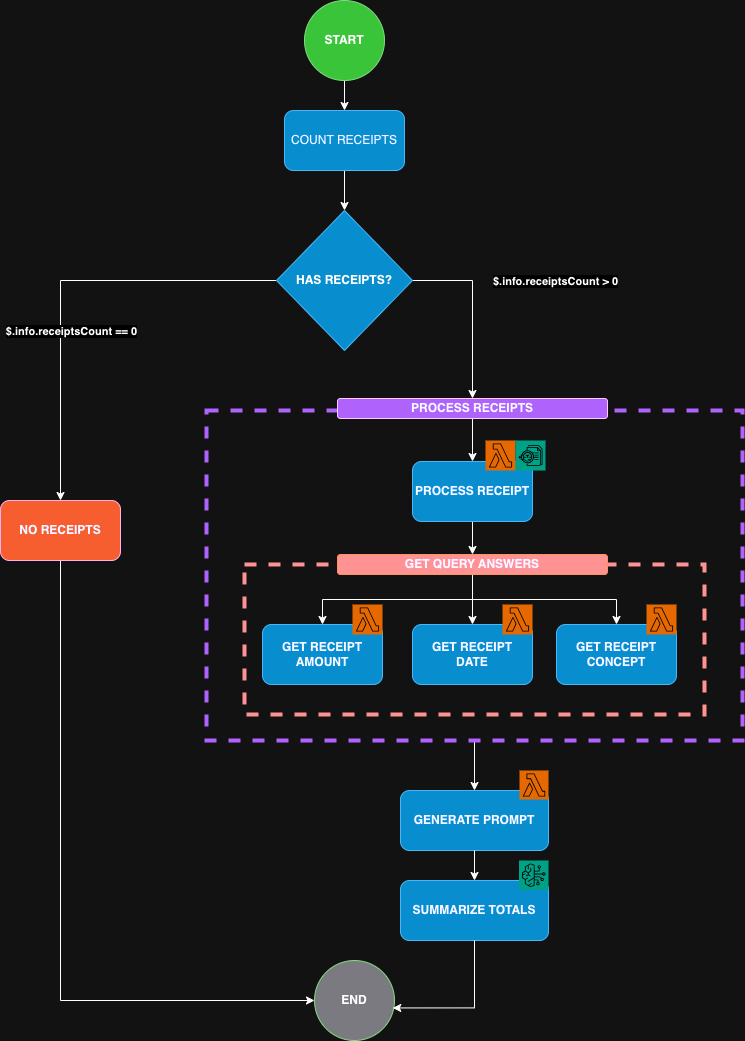

The diagram above was exported from draw.io. Its source (the exported page's mxGraphModel, read from the mxfile embedded in the PNG):
<mxGraphModel dx="948" dy="626" grid="1" gridSize="10" guides="1" tooltips="1" connect="1" arrows="1" fold="1" page="1" pageScale="1" pageWidth="827" pageHeight="1169" math="0" shadow="0">
  <root>
    <mxCell id="0" />
    <mxCell id="1" parent="0" />
    <mxCell id="87XwhN3XzxE4Jr6WrXCm-51" style="edgeStyle=orthogonalEdgeStyle;rounded=0;orthogonalLoop=1;jettySize=auto;html=1;entryX=0.5;entryY=0;entryDx=0;entryDy=0;" parent="1" source="87XwhN3XzxE4Jr6WrXCm-38" target="87XwhN3XzxE4Jr6WrXCm-19" edge="1">
      <mxGeometry relative="1" as="geometry" />
    </mxCell>
    <mxCell id="87XwhN3XzxE4Jr6WrXCm-38" value="" style="rounded=0;whiteSpace=wrap;html=1;fillColor=none;strokeColor=#B266FF;dashed=1;strokeWidth=4;" parent="1" vertex="1">
      <mxGeometry x="296" y="420" width="536" height="330" as="geometry" />
    </mxCell>
    <mxCell id="87XwhN3XzxE4Jr6WrXCm-39" value="" style="rounded=0;whiteSpace=wrap;html=1;fillColor=none;strokeColor=#FF0000;dashed=1;strokeWidth=4;" parent="1" vertex="1">
      <mxGeometry x="334" y="574" width="460" height="150" as="geometry" />
    </mxCell>
    <mxCell id="87XwhN3XzxE4Jr6WrXCm-4" style="edgeStyle=orthogonalEdgeStyle;rounded=0;orthogonalLoop=1;jettySize=auto;html=1;" parent="1" source="87XwhN3XzxE4Jr6WrXCm-1" target="87XwhN3XzxE4Jr6WrXCm-3" edge="1">
      <mxGeometry relative="1" as="geometry" />
    </mxCell>
    <mxCell id="87XwhN3XzxE4Jr6WrXCm-1" value="&lt;font color=&quot;#000000&quot;&gt;&lt;b&gt;START&lt;/b&gt;&lt;/font&gt;" style="ellipse;whiteSpace=wrap;html=1;aspect=fixed;fillColor=#008a00;fontColor=#ffffff;strokeColor=#005700;" parent="1" vertex="1">
      <mxGeometry x="394" y="10" width="80" height="80" as="geometry" />
    </mxCell>
    <mxCell id="87XwhN3XzxE4Jr6WrXCm-40" style="edgeStyle=orthogonalEdgeStyle;rounded=0;orthogonalLoop=1;jettySize=auto;html=1;exitX=1;exitY=0.5;exitDx=0;exitDy=0;" parent="1" source="87XwhN3XzxE4Jr6WrXCm-2" target="87XwhN3XzxE4Jr6WrXCm-18" edge="1">
      <mxGeometry relative="1" as="geometry" />
    </mxCell>
    <mxCell id="87XwhN3XzxE4Jr6WrXCm-41" value="&lt;b&gt;$.info.receiptsCount &amp;gt; 0&lt;/b&gt;" style="edgeLabel;html=1;align=center;verticalAlign=middle;resizable=0;points=[];" parent="87XwhN3XzxE4Jr6WrXCm-40" vertex="1" connectable="0">
      <mxGeometry x="-0.3068" y="1" relative="1" as="geometry">
        <mxPoint x="81" y="-2" as="offset" />
      </mxGeometry>
    </mxCell>
    <mxCell id="87XwhN3XzxE4Jr6WrXCm-42" style="edgeStyle=orthogonalEdgeStyle;rounded=0;orthogonalLoop=1;jettySize=auto;html=1;exitX=0;exitY=0.5;exitDx=0;exitDy=0;entryX=0.5;entryY=0;entryDx=0;entryDy=0;" parent="1" source="87XwhN3XzxE4Jr6WrXCm-2" target="87XwhN3XzxE4Jr6WrXCm-6" edge="1">
      <mxGeometry relative="1" as="geometry" />
    </mxCell>
    <mxCell id="87XwhN3XzxE4Jr6WrXCm-43" value="&lt;b&gt;$.info.receiptsCount == 0&lt;/b&gt;" style="edgeLabel;html=1;align=center;verticalAlign=middle;resizable=0;points=[];" parent="87XwhN3XzxE4Jr6WrXCm-42" vertex="1" connectable="0">
      <mxGeometry x="-0.3431" relative="1" as="geometry">
        <mxPoint x="-63" y="50" as="offset" />
      </mxGeometry>
    </mxCell>
    <mxCell id="87XwhN3XzxE4Jr6WrXCm-2" value="&lt;font color=&quot;#000000&quot;&gt;&lt;b&gt;HAS RECEIPTS?&lt;/b&gt;&lt;/font&gt;" style="rhombus;whiteSpace=wrap;html=1;fillColor=#1ba1e2;fontColor=#ffffff;strokeColor=#006EAF;" parent="1" vertex="1">
      <mxGeometry x="366" y="220" width="136" height="140" as="geometry" />
    </mxCell>
    <mxCell id="87XwhN3XzxE4Jr6WrXCm-5" style="edgeStyle=orthogonalEdgeStyle;rounded=0;orthogonalLoop=1;jettySize=auto;html=1;entryX=0.5;entryY=0;entryDx=0;entryDy=0;" parent="1" source="87XwhN3XzxE4Jr6WrXCm-3" target="87XwhN3XzxE4Jr6WrXCm-2" edge="1">
      <mxGeometry relative="1" as="geometry" />
    </mxCell>
    <mxCell id="87XwhN3XzxE4Jr6WrXCm-3" value="&lt;font color=&quot;#000033&quot;&gt;COUNT RECEIPTS&lt;/font&gt;" style="rounded=1;whiteSpace=wrap;html=1;fillColor=#1ba1e2;fontColor=#ffffff;strokeColor=#006EAF;" parent="1" vertex="1">
      <mxGeometry x="374" y="120" width="120" height="60" as="geometry" />
    </mxCell>
    <mxCell id="87XwhN3XzxE4Jr6WrXCm-54" style="edgeStyle=orthogonalEdgeStyle;rounded=0;orthogonalLoop=1;jettySize=auto;html=1;entryX=0;entryY=0.5;entryDx=0;entryDy=0;" parent="1" source="87XwhN3XzxE4Jr6WrXCm-6" target="87XwhN3XzxE4Jr6WrXCm-7" edge="1">
      <mxGeometry relative="1" as="geometry">
        <Array as="points">
          <mxPoint x="150" y="1010" />
        </Array>
      </mxGeometry>
    </mxCell>
    <mxCell id="87XwhN3XzxE4Jr6WrXCm-6" value="&lt;font color=&quot;#000033&quot;&gt;&lt;b&gt;NO RECEIPTS&lt;/b&gt;&lt;/font&gt;" style="rounded=1;whiteSpace=wrap;html=1;fillColor=#FF6738;fontColor=#FFFFFF;strokeColor=#A50040;" parent="1" vertex="1">
      <mxGeometry x="90" y="510" width="120" height="60" as="geometry" />
    </mxCell>
    <mxCell id="87XwhN3XzxE4Jr6WrXCm-7" value="&lt;b&gt;&lt;font color=&quot;#000000&quot;&gt;END&lt;/font&gt;&lt;/b&gt;" style="ellipse;whiteSpace=wrap;html=1;aspect=fixed;fontColor=#ffffff;fillColor=#85838A;strokeColor=#005700;" parent="1" vertex="1">
      <mxGeometry x="404" y="970" width="80" height="80" as="geometry" />
    </mxCell>
    <mxCell id="87XwhN3XzxE4Jr6WrXCm-17" style="edgeStyle=orthogonalEdgeStyle;rounded=0;orthogonalLoop=1;jettySize=auto;html=1;entryX=0.5;entryY=0;entryDx=0;entryDy=0;" parent="1" source="87XwhN3XzxE4Jr6WrXCm-12" target="87XwhN3XzxE4Jr6WrXCm-9" edge="1">
      <mxGeometry relative="1" as="geometry" />
    </mxCell>
    <mxCell id="87XwhN3XzxE4Jr6WrXCm-49" style="edgeStyle=orthogonalEdgeStyle;rounded=0;orthogonalLoop=1;jettySize=auto;html=1;entryX=0.5;entryY=0;entryDx=0;entryDy=0;" parent="1" source="87XwhN3XzxE4Jr6WrXCm-12" target="87XwhN3XzxE4Jr6WrXCm-10" edge="1">
      <mxGeometry relative="1" as="geometry" />
    </mxCell>
    <mxCell id="87XwhN3XzxE4Jr6WrXCm-50" style="edgeStyle=orthogonalEdgeStyle;rounded=0;orthogonalLoop=1;jettySize=auto;html=1;entryX=0.5;entryY=0;entryDx=0;entryDy=0;" parent="1" source="87XwhN3XzxE4Jr6WrXCm-12" target="87XwhN3XzxE4Jr6WrXCm-11" edge="1">
      <mxGeometry relative="1" as="geometry" />
    </mxCell>
    <mxCell id="87XwhN3XzxE4Jr6WrXCm-12" value="&lt;font color=&quot;#000033&quot;&gt;&lt;b&gt;GET QUERY ANSWERS&lt;/b&gt;&lt;/font&gt;" style="rounded=1;whiteSpace=wrap;html=1;fillColor=#FF0000;fontColor=#000000;strokeColor=#C73500;" parent="1" vertex="1">
      <mxGeometry x="427" y="564" width="270" height="20" as="geometry" />
    </mxCell>
    <mxCell id="87XwhN3XzxE4Jr6WrXCm-46" style="edgeStyle=orthogonalEdgeStyle;rounded=0;orthogonalLoop=1;jettySize=auto;html=1;entryX=0.5;entryY=0;entryDx=0;entryDy=0;" parent="1" source="87XwhN3XzxE4Jr6WrXCm-18" target="87XwhN3XzxE4Jr6WrXCm-8" edge="1">
      <mxGeometry relative="1" as="geometry" />
    </mxCell>
    <mxCell id="87XwhN3XzxE4Jr6WrXCm-18" value="&lt;font color=&quot;#000033&quot;&gt;&lt;b&gt;PROCESS RECEIPTS&lt;/b&gt;&lt;/font&gt;" style="rounded=1;whiteSpace=wrap;html=1;fillColor=#B266FF;fontColor=#ffffff;strokeColor=#3700CC;" parent="1" vertex="1">
      <mxGeometry x="427" y="408" width="270" height="20" as="geometry" />
    </mxCell>
    <mxCell id="87XwhN3XzxE4Jr6WrXCm-30" value="" style="group" parent="1" vertex="1" connectable="0">
      <mxGeometry x="352" y="614" width="120" height="80" as="geometry" />
    </mxCell>
    <mxCell id="87XwhN3XzxE4Jr6WrXCm-9" value="&lt;font color=&quot;#000033&quot;&gt;&lt;b&gt;GET RECEIPT AMOUNT&lt;/b&gt;&lt;/font&gt;" style="rounded=1;whiteSpace=wrap;html=1;fillColor=#1ba1e2;fontColor=#ffffff;strokeColor=#006EAF;" parent="87XwhN3XzxE4Jr6WrXCm-30" vertex="1">
      <mxGeometry y="20" width="120" height="60" as="geometry" />
    </mxCell>
    <mxCell id="87XwhN3XzxE4Jr6WrXCm-27" value="" style="sketch=0;points=[[0,0,0],[0.25,0,0],[0.5,0,0],[0.75,0,0],[1,0,0],[0,1,0],[0.25,1,0],[0.5,1,0],[0.75,1,0],[1,1,0],[0,0.25,0],[0,0.5,0],[0,0.75,0],[1,0.25,0],[1,0.5,0],[1,0.75,0]];outlineConnect=0;fontColor=#232F3E;fillColor=#ED7100;strokeColor=#ffffff;dashed=0;verticalLabelPosition=bottom;verticalAlign=top;align=center;html=1;fontSize=12;fontStyle=0;aspect=fixed;shape=mxgraph.aws4.resourceIcon;resIcon=mxgraph.aws4.lambda;" parent="87XwhN3XzxE4Jr6WrXCm-30" vertex="1">
      <mxGeometry x="90" width="30" height="30" as="geometry" />
    </mxCell>
    <mxCell id="87XwhN3XzxE4Jr6WrXCm-31" value="" style="group" parent="1" vertex="1" connectable="0">
      <mxGeometry x="502" y="614" width="120" height="80" as="geometry" />
    </mxCell>
    <mxCell id="87XwhN3XzxE4Jr6WrXCm-10" value="&lt;font color=&quot;#000033&quot;&gt;&lt;b&gt;GET RECEIPT&lt;/b&gt;&lt;/font&gt;&lt;div&gt;&lt;font color=&quot;#000033&quot;&gt;&lt;b&gt;DATE&lt;/b&gt;&lt;/font&gt;&lt;/div&gt;" style="rounded=1;whiteSpace=wrap;html=1;fillColor=#1ba1e2;fontColor=#ffffff;strokeColor=#006EAF;" parent="87XwhN3XzxE4Jr6WrXCm-31" vertex="1">
      <mxGeometry y="20" width="120" height="60" as="geometry" />
    </mxCell>
    <mxCell id="87XwhN3XzxE4Jr6WrXCm-25" value="" style="sketch=0;points=[[0,0,0],[0.25,0,0],[0.5,0,0],[0.75,0,0],[1,0,0],[0,1,0],[0.25,1,0],[0.5,1,0],[0.75,1,0],[1,1,0],[0,0.25,0],[0,0.5,0],[0,0.75,0],[1,0.25,0],[1,0.5,0],[1,0.75,0]];outlineConnect=0;fontColor=#232F3E;fillColor=#ED7100;strokeColor=#ffffff;dashed=0;verticalLabelPosition=bottom;verticalAlign=top;align=center;html=1;fontSize=12;fontStyle=0;aspect=fixed;shape=mxgraph.aws4.resourceIcon;resIcon=mxgraph.aws4.lambda;" parent="87XwhN3XzxE4Jr6WrXCm-31" vertex="1">
      <mxGeometry x="90" width="30" height="30" as="geometry" />
    </mxCell>
    <mxCell id="87XwhN3XzxE4Jr6WrXCm-32" value="" style="group" parent="1" vertex="1" connectable="0">
      <mxGeometry x="646" y="614" width="120" height="80" as="geometry" />
    </mxCell>
    <mxCell id="87XwhN3XzxE4Jr6WrXCm-11" value="&lt;font color=&quot;#000033&quot;&gt;&lt;b&gt;GET RECEIPT CONCEPT&lt;/b&gt;&lt;/font&gt;" style="rounded=1;whiteSpace=wrap;html=1;fillColor=#1ba1e2;fontColor=#ffffff;strokeColor=#006EAF;" parent="87XwhN3XzxE4Jr6WrXCm-32" vertex="1">
      <mxGeometry y="20" width="120" height="60" as="geometry" />
    </mxCell>
    <mxCell id="87XwhN3XzxE4Jr6WrXCm-24" value="" style="sketch=0;points=[[0,0,0],[0.25,0,0],[0.5,0,0],[0.75,0,0],[1,0,0],[0,1,0],[0.25,1,0],[0.5,1,0],[0.75,1,0],[1,1,0],[0,0.25,0],[0,0.5,0],[0,0.75,0],[1,0.25,0],[1,0.5,0],[1,0.75,0]];outlineConnect=0;fontColor=#232F3E;fillColor=#ED7100;strokeColor=#ffffff;dashed=0;verticalLabelPosition=bottom;verticalAlign=top;align=center;html=1;fontSize=12;fontStyle=0;aspect=fixed;shape=mxgraph.aws4.resourceIcon;resIcon=mxgraph.aws4.lambda;" parent="87XwhN3XzxE4Jr6WrXCm-32" vertex="1">
      <mxGeometry x="90" width="30" height="30" as="geometry" />
    </mxCell>
    <mxCell id="87XwhN3XzxE4Jr6WrXCm-35" value="" style="group" parent="1" vertex="1" connectable="0">
      <mxGeometry x="490" y="870" width="148" height="80" as="geometry" />
    </mxCell>
    <mxCell id="87XwhN3XzxE4Jr6WrXCm-20" value="&lt;font color=&quot;#000033&quot;&gt;&lt;b&gt;SUMMARIZE TOTALS&lt;/b&gt;&lt;/font&gt;" style="rounded=1;whiteSpace=wrap;html=1;fillColor=#1ba1e2;fontColor=#ffffff;strokeColor=#006EAF;" parent="87XwhN3XzxE4Jr6WrXCm-35" vertex="1">
      <mxGeometry y="20" width="148" height="60" as="geometry" />
    </mxCell>
    <mxCell id="87XwhN3XzxE4Jr6WrXCm-21" value="" style="sketch=0;points=[[0,0,0],[0.25,0,0],[0.5,0,0],[0.75,0,0],[1,0,0],[0,1,0],[0.25,1,0],[0.5,1,0],[0.75,1,0],[1,1,0],[0,0.25,0],[0,0.5,0],[0,0.75,0],[1,0.25,0],[1,0.5,0],[1,0.75,0]];outlineConnect=0;fontColor=#232F3E;fillColor=#01A88D;strokeColor=#ffffff;dashed=0;verticalLabelPosition=bottom;verticalAlign=top;align=center;html=1;fontSize=12;fontStyle=0;aspect=fixed;shape=mxgraph.aws4.resourceIcon;resIcon=mxgraph.aws4.bedrock;" parent="87XwhN3XzxE4Jr6WrXCm-35" vertex="1">
      <mxGeometry x="118.5" width="29.5" height="29.5" as="geometry" />
    </mxCell>
    <mxCell id="87XwhN3XzxE4Jr6WrXCm-37" value="" style="group" parent="1" vertex="1" connectable="0">
      <mxGeometry x="490" y="780" width="148" height="80" as="geometry" />
    </mxCell>
    <mxCell id="87XwhN3XzxE4Jr6WrXCm-19" value="&lt;font color=&quot;#000033&quot;&gt;&lt;b&gt;GENERATE PROMPT&lt;/b&gt;&lt;/font&gt;" style="rounded=1;whiteSpace=wrap;html=1;fillColor=#1ba1e2;fontColor=#ffffff;strokeColor=#006EAF;" parent="87XwhN3XzxE4Jr6WrXCm-37" vertex="1">
      <mxGeometry y="20" width="148" height="60" as="geometry" />
    </mxCell>
    <mxCell id="87XwhN3XzxE4Jr6WrXCm-36" value="" style="sketch=0;points=[[0,0,0],[0.25,0,0],[0.5,0,0],[0.75,0,0],[1,0,0],[0,1,0],[0.25,1,0],[0.5,1,0],[0.75,1,0],[1,1,0],[0,0.25,0],[0,0.5,0],[0,0.75,0],[1,0.25,0],[1,0.5,0],[1,0.75,0]];outlineConnect=0;fontColor=#232F3E;fillColor=#ED7100;strokeColor=#ffffff;dashed=0;verticalLabelPosition=bottom;verticalAlign=top;align=center;html=1;fontSize=12;fontStyle=0;aspect=fixed;shape=mxgraph.aws4.resourceIcon;resIcon=mxgraph.aws4.lambda;" parent="87XwhN3XzxE4Jr6WrXCm-37" vertex="1">
      <mxGeometry x="119" width="29" height="29" as="geometry" />
    </mxCell>
    <mxCell id="87XwhN3XzxE4Jr6WrXCm-48" style="edgeStyle=orthogonalEdgeStyle;rounded=0;orthogonalLoop=1;jettySize=auto;html=1;entryX=0.5;entryY=0;entryDx=0;entryDy=0;" parent="1" source="87XwhN3XzxE4Jr6WrXCm-8" target="87XwhN3XzxE4Jr6WrXCm-12" edge="1">
      <mxGeometry relative="1" as="geometry" />
    </mxCell>
    <mxCell id="87XwhN3XzxE4Jr6WrXCm-52" style="edgeStyle=orthogonalEdgeStyle;rounded=0;orthogonalLoop=1;jettySize=auto;html=1;entryX=0.5;entryY=0;entryDx=0;entryDy=0;" parent="1" source="87XwhN3XzxE4Jr6WrXCm-19" target="87XwhN3XzxE4Jr6WrXCm-20" edge="1">
      <mxGeometry relative="1" as="geometry" />
    </mxCell>
    <mxCell id="87XwhN3XzxE4Jr6WrXCm-53" style="edgeStyle=orthogonalEdgeStyle;rounded=0;orthogonalLoop=1;jettySize=auto;html=1;entryX=0.978;entryY=0.593;entryDx=0;entryDy=0;entryPerimeter=0;exitX=0.5;exitY=1;exitDx=0;exitDy=0;" parent="1" source="87XwhN3XzxE4Jr6WrXCm-20" target="87XwhN3XzxE4Jr6WrXCm-7" edge="1">
      <mxGeometry relative="1" as="geometry">
        <Array as="points">
          <mxPoint x="564" y="1017" />
        </Array>
      </mxGeometry>
    </mxCell>
    <mxCell id="87XwhN3XzxE4Jr6WrXCm-57" value="" style="group" parent="1" vertex="1" connectable="0">
      <mxGeometry x="502" y="450" width="133" height="81" as="geometry" />
    </mxCell>
    <mxCell id="87XwhN3XzxE4Jr6WrXCm-8" value="&lt;font color=&quot;#000033&quot;&gt;&lt;b&gt;PROCESS RECEIPT&lt;/b&gt;&lt;/font&gt;" style="rounded=1;whiteSpace=wrap;html=1;fillColor=#1ba1e2;fontColor=#ffffff;strokeColor=#006EAF;" parent="87XwhN3XzxE4Jr6WrXCm-57" vertex="1">
      <mxGeometry y="21" width="120" height="60" as="geometry" />
    </mxCell>
    <mxCell id="87XwhN3XzxE4Jr6WrXCm-23" value="" style="sketch=0;points=[[0,0,0],[0.25,0,0],[0.5,0,0],[0.75,0,0],[1,0,0],[0,1,0],[0.25,1,0],[0.5,1,0],[0.75,1,0],[1,1,0],[0,0.25,0],[0,0.5,0],[0,0.75,0],[1,0.25,0],[1,0.5,0],[1,0.75,0]];outlineConnect=0;fontColor=#232F3E;fillColor=#ED7100;strokeColor=#ffffff;dashed=0;verticalLabelPosition=bottom;verticalAlign=top;align=center;html=1;fontSize=12;fontStyle=0;aspect=fixed;shape=mxgraph.aws4.resourceIcon;resIcon=mxgraph.aws4.lambda;" parent="87XwhN3XzxE4Jr6WrXCm-57" vertex="1">
      <mxGeometry x="73" width="30" height="30" as="geometry" />
    </mxCell>
    <mxCell id="87XwhN3XzxE4Jr6WrXCm-56" value="" style="sketch=0;points=[[0,0,0],[0.25,0,0],[0.5,0,0],[0.75,0,0],[1,0,0],[0,1,0],[0.25,1,0],[0.5,1,0],[0.75,1,0],[1,1,0],[0,0.25,0],[0,0.5,0],[0,0.75,0],[1,0.25,0],[1,0.5,0],[1,0.75,0]];outlineConnect=0;fontColor=#232F3E;fillColor=#01A88D;strokeColor=#ffffff;dashed=0;verticalLabelPosition=bottom;verticalAlign=top;align=center;html=1;fontSize=12;fontStyle=0;aspect=fixed;shape=mxgraph.aws4.resourceIcon;resIcon=mxgraph.aws4.textract;" parent="87XwhN3XzxE4Jr6WrXCm-57" vertex="1">
      <mxGeometry x="103" width="30" height="30" as="geometry" />
    </mxCell>
  </root>
</mxGraphModel>